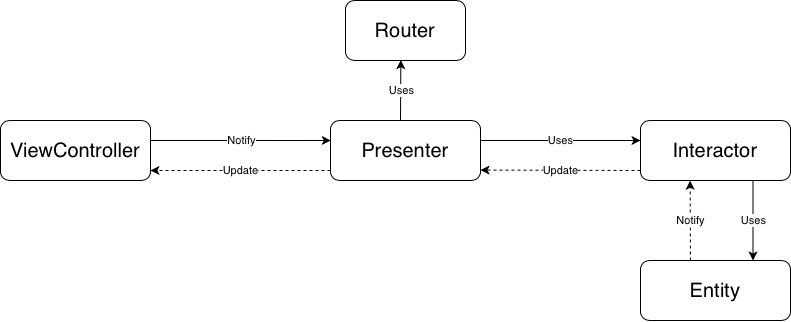

The diagram above was exported from draw.io. Its source (the exported page's mxGraphModel, read from the mxfile embedded in the PNG):
<mxGraphModel dx="983" dy="584" grid="0" gridSize="10" guides="1" tooltips="1" connect="1" arrows="1" fold="1" page="0" pageScale="1" pageWidth="827" pageHeight="1169" background="none" math="0" shadow="0">
  <root>
    <mxCell id="0" />
    <mxCell id="1" parent="0" />
    <mxCell id="erIRhw_lNb6VjqI3abl2-1" value="&lt;font style=&quot;font-size: 20px&quot;&gt;Router&lt;/font&gt;" style="rounded=1;whiteSpace=wrap;html=1;" vertex="1" parent="1">
      <mxGeometry x="375" y="100" width="120" height="60" as="geometry" />
    </mxCell>
    <mxCell id="erIRhw_lNb6VjqI3abl2-2" value="&lt;font style=&quot;font-size: 20px&quot;&gt;ViewController&lt;/font&gt;" style="rounded=1;whiteSpace=wrap;html=1;" vertex="1" parent="1">
      <mxGeometry x="30" y="220" width="150" height="60" as="geometry" />
    </mxCell>
    <mxCell id="erIRhw_lNb6VjqI3abl2-3" value="&lt;font style=&quot;font-size: 20px&quot;&gt;Presenter&lt;/font&gt;" style="rounded=1;whiteSpace=wrap;html=1;" vertex="1" parent="1">
      <mxGeometry x="360" y="220" width="150" height="60" as="geometry" />
    </mxCell>
    <mxCell id="erIRhw_lNb6VjqI3abl2-4" value="&lt;font style=&quot;font-size: 20px&quot;&gt;Interactor&lt;/font&gt;" style="rounded=1;whiteSpace=wrap;html=1;" vertex="1" parent="1">
      <mxGeometry x="670" y="220" width="150" height="60" as="geometry" />
    </mxCell>
    <mxCell id="erIRhw_lNb6VjqI3abl2-5" value="&lt;font style=&quot;font-size: 20px&quot;&gt;Entity&lt;/font&gt;" style="rounded=1;whiteSpace=wrap;html=1;" vertex="1" parent="1">
      <mxGeometry x="670" y="360" width="150" height="60" as="geometry" />
    </mxCell>
    <mxCell id="erIRhw_lNb6VjqI3abl2-13" value="" style="endArrow=classic;html=1;entryX=0.002;entryY=0.333;entryDx=0;entryDy=0;entryPerimeter=0;" edge="1" parent="1" target="erIRhw_lNb6VjqI3abl2-3">
      <mxGeometry relative="1" as="geometry">
        <mxPoint x="180" y="240" as="sourcePoint" />
        <mxPoint x="280" y="240" as="targetPoint" />
      </mxGeometry>
    </mxCell>
    <mxCell id="erIRhw_lNb6VjqI3abl2-14" value="Notify" style="edgeLabel;resizable=0;html=1;align=center;verticalAlign=middle;" connectable="0" vertex="1" parent="erIRhw_lNb6VjqI3abl2-13">
      <mxGeometry relative="1" as="geometry" />
    </mxCell>
    <mxCell id="erIRhw_lNb6VjqI3abl2-15" value="" style="endArrow=classic;html=1;" edge="1" parent="1">
      <mxGeometry relative="1" as="geometry">
        <mxPoint x="510" y="240" as="sourcePoint" />
        <mxPoint x="670" y="240" as="targetPoint" />
      </mxGeometry>
    </mxCell>
    <mxCell id="erIRhw_lNb6VjqI3abl2-16" value="Uses" style="edgeLabel;resizable=0;html=1;align=center;verticalAlign=middle;" connectable="0" vertex="1" parent="erIRhw_lNb6VjqI3abl2-15">
      <mxGeometry relative="1" as="geometry" />
    </mxCell>
    <mxCell id="erIRhw_lNb6VjqI3abl2-17" value="" style="endArrow=classic;html=1;exitX=0.75;exitY=1;exitDx=0;exitDy=0;entryX=0.75;entryY=0;entryDx=0;entryDy=0;" edge="1" parent="1" source="erIRhw_lNb6VjqI3abl2-4" target="erIRhw_lNb6VjqI3abl2-5">
      <mxGeometry relative="1" as="geometry">
        <mxPoint x="530" y="360" as="sourcePoint" />
        <mxPoint x="690" y="360" as="targetPoint" />
      </mxGeometry>
    </mxCell>
    <mxCell id="erIRhw_lNb6VjqI3abl2-18" value="Uses" style="edgeLabel;resizable=0;html=1;align=center;verticalAlign=middle;" connectable="0" vertex="1" parent="erIRhw_lNb6VjqI3abl2-17">
      <mxGeometry relative="1" as="geometry" />
    </mxCell>
    <mxCell id="erIRhw_lNb6VjqI3abl2-19" value="" style="endArrow=classic;html=1;exitX=0.333;exitY=0;exitDx=0;exitDy=0;entryX=0.331;entryY=1.003;entryDx=0;entryDy=0;exitPerimeter=0;entryPerimeter=0;dashed=1;" edge="1" parent="1" source="erIRhw_lNb6VjqI3abl2-5" target="erIRhw_lNb6VjqI3abl2-4">
      <mxGeometry relative="1" as="geometry">
        <mxPoint x="690" y="280" as="sourcePoint" />
        <mxPoint x="690" y="360" as="targetPoint" />
      </mxGeometry>
    </mxCell>
    <mxCell id="erIRhw_lNb6VjqI3abl2-20" value="Notify" style="edgeLabel;resizable=0;html=1;align=center;verticalAlign=middle;" connectable="0" vertex="1" parent="erIRhw_lNb6VjqI3abl2-19">
      <mxGeometry relative="1" as="geometry" />
    </mxCell>
    <mxCell id="erIRhw_lNb6VjqI3abl2-21" value="" style="endArrow=classic;html=1;exitX=0;exitY=0.833;exitDx=0;exitDy=0;entryX=1;entryY=0.826;entryDx=0;entryDy=0;exitPerimeter=0;dashed=1;entryPerimeter=0;" edge="1" parent="1" source="erIRhw_lNb6VjqI3abl2-4" target="erIRhw_lNb6VjqI3abl2-3">
      <mxGeometry relative="1" as="geometry">
        <mxPoint x="580.3000000000001" y="360" as="sourcePoint" />
        <mxPoint x="579.9999999999999" y="280.17999999999995" as="targetPoint" />
      </mxGeometry>
    </mxCell>
    <mxCell id="erIRhw_lNb6VjqI3abl2-22" value="Update" style="edgeLabel;resizable=0;html=1;align=center;verticalAlign=middle;" connectable="0" vertex="1" parent="erIRhw_lNb6VjqI3abl2-21">
      <mxGeometry relative="1" as="geometry" />
    </mxCell>
    <mxCell id="erIRhw_lNb6VjqI3abl2-23" value="" style="endArrow=classic;html=1;exitX=0;exitY=0.833;exitDx=0;exitDy=0;entryX=1;entryY=0.833;entryDx=0;entryDy=0;exitPerimeter=0;dashed=1;entryPerimeter=0;" edge="1" parent="1" source="erIRhw_lNb6VjqI3abl2-3" target="erIRhw_lNb6VjqI3abl2-2">
      <mxGeometry relative="1" as="geometry">
        <mxPoint x="310" y="320.4199999999999" as="sourcePoint" />
        <mxPoint x="150" y="320.00000000000006" as="targetPoint" />
      </mxGeometry>
    </mxCell>
    <mxCell id="erIRhw_lNb6VjqI3abl2-24" value="Update" style="edgeLabel;resizable=0;html=1;align=center;verticalAlign=middle;" connectable="0" vertex="1" parent="erIRhw_lNb6VjqI3abl2-23">
      <mxGeometry relative="1" as="geometry" />
    </mxCell>
    <mxCell id="erIRhw_lNb6VjqI3abl2-25" value="" style="endArrow=classic;html=1;entryX=0.461;entryY=0.994;entryDx=0;entryDy=0;entryPerimeter=0;" edge="1" parent="1" target="erIRhw_lNb6VjqI3abl2-1">
      <mxGeometry relative="1" as="geometry">
        <mxPoint x="430" y="220" as="sourcePoint" />
        <mxPoint x="590" y="219.67000000000002" as="targetPoint" />
      </mxGeometry>
    </mxCell>
    <mxCell id="erIRhw_lNb6VjqI3abl2-26" value="Uses" style="edgeLabel;resizable=0;html=1;align=center;verticalAlign=middle;" connectable="0" vertex="1" parent="erIRhw_lNb6VjqI3abl2-25">
      <mxGeometry relative="1" as="geometry" />
    </mxCell>
  </root>
</mxGraphModel>